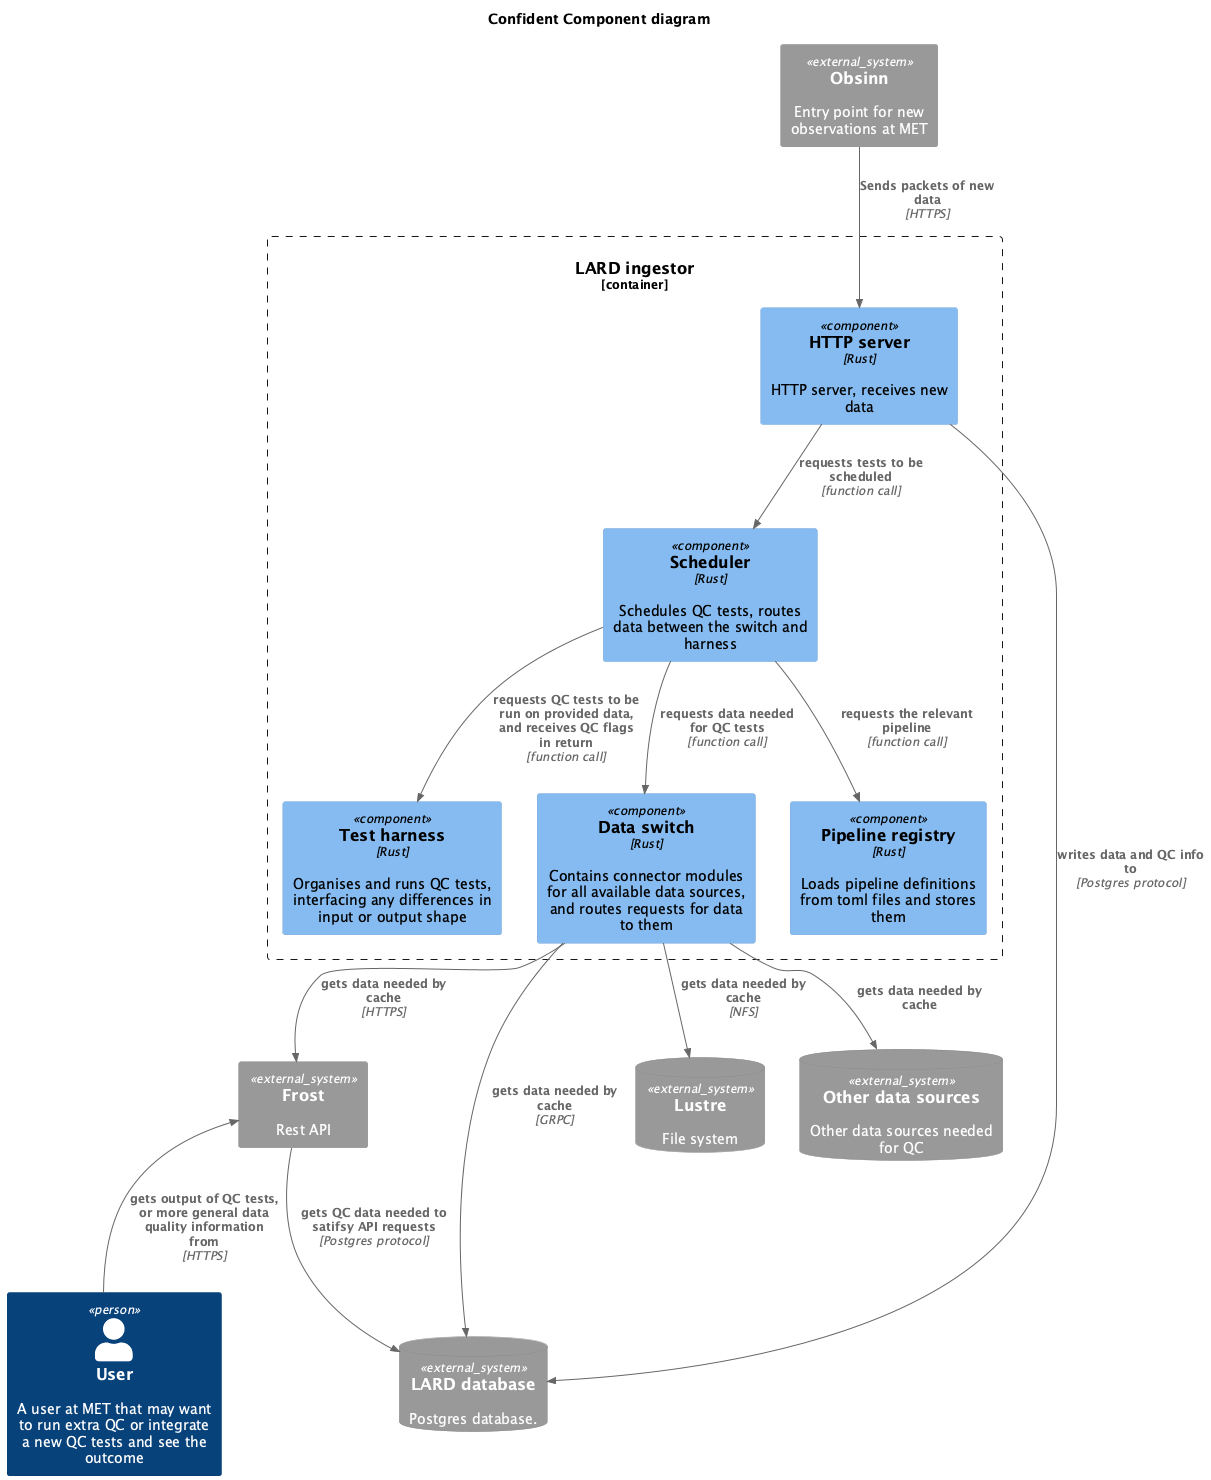

The diagram above was rendered by PlantUML. Its source (embedded in the PNG):
@startuml Confident_Component
!include https://raw.githubusercontent.com/plantuml-stdlib/C4-PlantUML/master/C4_Component.puml

LAYOUT_TOP_DOWN()

title
  Confident Component diagram
end title

Person(user, "User", "A user at MET that may want to run extra QC or integrate a new QC tests and see the outcome")
'System(new_obs_system, "LARD ingestor", "Automated system that triggers the QC that needs to run automatically")
System_Ext(obsinn, "Obsinn", "Entry point for new observations at MET")

System_Ext(frost, "Frost", "Rest API")
SystemDb_Ext(lard, "LARD database", "Postgres database.")
SystemDb_Ext(lustre, "Lustre", "File system")
SystemDb_Ext(datasources, "Other data sources", "Other data sources needed for QC")

'System_Boundary(Confident, "QC system for observations") {
  'Container_Boundary(rove, "ROVE") {
  Container_Boundary(lard_ingestor, "LARD ingestor") {
    Component(server, "HTTP server", "Rust", "HTTP server, receives new data")
    Component(scheduler, "Scheduler", "Rust", "Schedules QC tests, routes data between the switch and harness")
    Component(test_harness, "Test harness", "Rust", "Organises and runs QC tests, interfacing any differences in input or output shape")
    Component(data_switch, "Data switch", "Rust", "Contains connector modules for all available data sources, and routes requests for data to them")
    Component(pipelines, "Pipeline registry", "Rust", "Loads pipeline definitions from toml files and stores them")
  }
'}

'Rel_U(new_obs_system, kafka, "opens stream, and receives notifications of arrival of new data", "sarama")
Rel(obsinn, server, "Sends packets of new data", "HTTPS")
Rel(server, lard, "writes data and QC info to", "Postgres protocol")
'Rel(new_obs_system, server, "creates automated API calls to, and receives QC flags in return", "GRPC")

Rel(server, scheduler, "requests tests to be scheduled", "function call")
Rel(scheduler, data_switch, "requests data needed for QC tests", "function call")

Rel(data_switch, lard, "gets data needed by cache", "GRPC")
Rel(data_switch, lustre, "gets data needed by cache", "NFS")
Rel(data_switch, frost, "gets data needed by cache", "HTTPS")
Rel(data_switch, datasources, "gets data needed by cache")

Rel(scheduler, pipelines, "requests the relevant pipeline", "function call")

Rel(scheduler, test_harness, "requests QC tests to be run on provided data, and receives QC flags in return", "function call")

'Rel(user, server, "creates manual API calls, and receives QC flags in return", "GRPC/HTTPS")
Rel_U(user, frost, "gets output of QC tests, or more general data quality information from", "HTTPS")
Rel(frost, lard, "gets QC data needed to satifsy API requests", "Postgres protocol")
@enduml